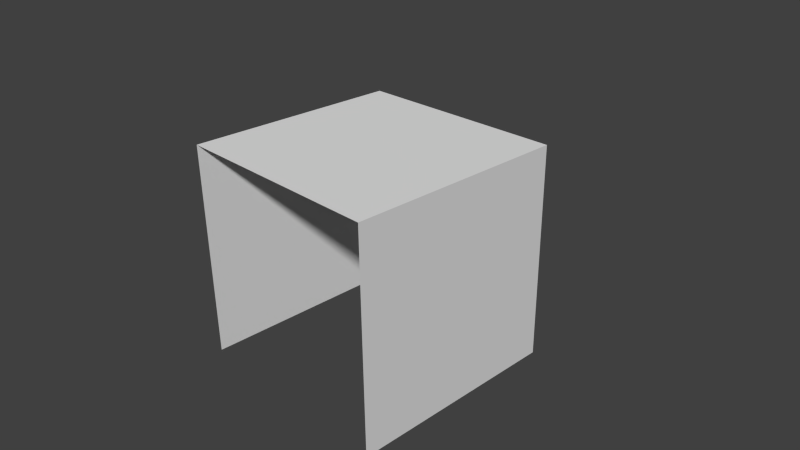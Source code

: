 # Source: floor3.blend  (saved by Blender 2.68.0; exported with 4.5.12 LTS)
import bpy
from mathutils import Matrix  # noqa: F401  (used for matrix-valued properties, if any)

bpy.ops.wm.read_factory_settings(use_empty=True)
scene = bpy.context.scene
scene.name = 'Scene'

# ---- collections
col_collection_1 = bpy.data.collections.new('Collection 1'); scene.collection.children.link(col_collection_1)

# ---- materials (node trees are filled in below, after node groups)
mat_pasto = bpy.data.materials.new('pasto')
mat_pasto.alpha_threshold = 0.0
mat_pasto.use_transparent_shadow = False
mat_pasto.roughness = 0.5
mat_pasto.line_color = (0.0, 0.0, 0.0, 1.0)
mat_tierra = bpy.data.materials.new('tierra')
mat_tierra.alpha_threshold = 0.0
mat_tierra.use_transparent_shadow = False
mat_tierra.preview_render_type = 'FLAT'
mat_tierra.roughness = 0.5
mat_tierra.line_color = (0.0, 0.0, 0.0, 1.0)

# ---- material node trees

# ---- world
world_world = bpy.data.worlds.new('World'); scene.world = world_world
world_world.color = (0.05088, 0.05088, 0.05088)
world_world.use_sun_shadow = False
world_world.sun_shadow_jitter_overblur = 0.0
world_world.cycles.sampling_method = 'MANUAL'
world_world.cycles.sample_map_resolution = 256

# ---- cameras
cam_camera = bpy.data.cameras.new('Camera')
cam_camera.clip_end = 100.0
cam_camera.lens = 35.0
cam_camera.sensor_width = 32.0
cam_camera.sensor_height = 18.0
cam_camera.ortho_scale = 7.314
cam_camera.dof.focus_distance = 0.0
cam_camera.dof.aperture_fstop = 128.0

# ---- meshes
me_cube = bpy.data.meshes.new('Cube')
me_cube.from_pydata([(1.0, 1.0, -1.0), (1.0, -1.0, -1.0), (-1.0, -1.0, -1.0), (-1.0, 1.0, -1.0), (1.0, 1.0, 1.0), (1.0, -1.0, 1.0), (-1.0, -1.0, 1.0), (-1.0, 1.0, 1.0)], [], [(4, 7, 6, 5), (0, 4, 5, 1), (2, 6, 7, 3), (4, 0, 3, 7)])
me_cube.polygons.foreach_set('material_index', [0, 1, 1, 1])
_uv = me_cube.uv_layers.new(name='UVMap')
_uv.uv.foreach_set('vector', [-0.2133, 0.2913, 0.71, 0.2913, 0.71, 1.213, -0.2133, 1.213, 1.214, 0.0, 1.214, 1.0, -1.192e-07, 1.0, 0.0, -1.192e-07, 1.214, 0.0, 1.214, 1.0, -1.192e-07, 1.0, 0.0, -1.192e-07, -5.96e-08, 1.0, 0.0, -5.96e-08, 1.214, 0.0, 1.214, 1.0])
me_cube.materials.append(mat_pasto)
me_cube.materials.append(mat_tierra)
me_cube.use_remesh_preserve_volume = False
me_cube.use_remesh_preserve_attributes = False
me_cube.use_mirror_vertex_groups = False
me_cube.update()

# ---- objects
ob_cube = bpy.data.objects.new('Cube', me_cube)
ob_camera = bpy.data.objects.new('Camera', cam_camera)

# ---- transforms, parenting, visibility, modifiers, constraints
ob_cube.location = (0.0, 0.0, 0.0)
ob_cube.scale = (1.5, 1.5, 1.5)
ob_cube.lock_rotations_4d = False
ob_cube.empty_display_type = 'ARROWS'
ob_cube.lineart.crease_threshold = 0.0
ob_camera.location = (7.481, -6.508, 5.344)
ob_camera.rotation_euler = (1.109, 0.01082, 0.8149)
ob_camera.lock_rotations_4d = False
ob_camera.empty_display_type = 'ARROWS'
ob_camera.color = (0.0, 0.0, 0.0, 0.0)
ob_camera.display_type = 'WIRE'
ob_camera.lineart.crease_threshold = 0.0

# ---- collection membership
col_collection_1.objects.link(ob_cube)
col_collection_1.objects.link(ob_camera)

# ---- scene / render settings (as saved in the file)
scene.camera = ob_camera
scene.frame_start = 1; scene.frame_end = 250; scene.frame_set(223)
scene.render.engine = 'BLENDER_EEVEE_NEXT'
scene.render.image_settings.color_mode = 'RGB'
scene.render.image_settings.compression = 90
scene.render.resolution_percentage = 50
scene.render.dither_intensity = 0.0
scene.cycles.use_denoising = False
scene.cycles.samples = 10
scene.cycles.sampling_pattern = 'TABULATED_SOBOL'
scene.cycles.light_sampling_threshold = 0.0
scene.cycles.use_adaptive_sampling = False
scene.cycles.use_light_tree = False
scene.cycles.blur_glossy = 0.0
scene.cycles.volume_bounces = 1
scene.cycles.pixel_filter_type = 'GAUSSIAN'
scene.cycles.sample_clamp_indirect = 0.0
scene.view_settings.view_transform = 'Standard'
bpy.context.view_layer.update()

# ---- added for rendering (the .blend has no usable light): sun
light_auto_sun = bpy.data.lights.new('AutoSun', 'SUN')
light_auto_sun.energy = 3.0
light_auto_sun.angle = 0.0523599
ob_auto_sun = bpy.data.objects.new('AutoSun', light_auto_sun)
scene.collection.objects.link(ob_auto_sun)
ob_auto_sun.rotation_euler = (0.872665, 0.174533, 0.523599)
bpy.context.view_layer.update()
